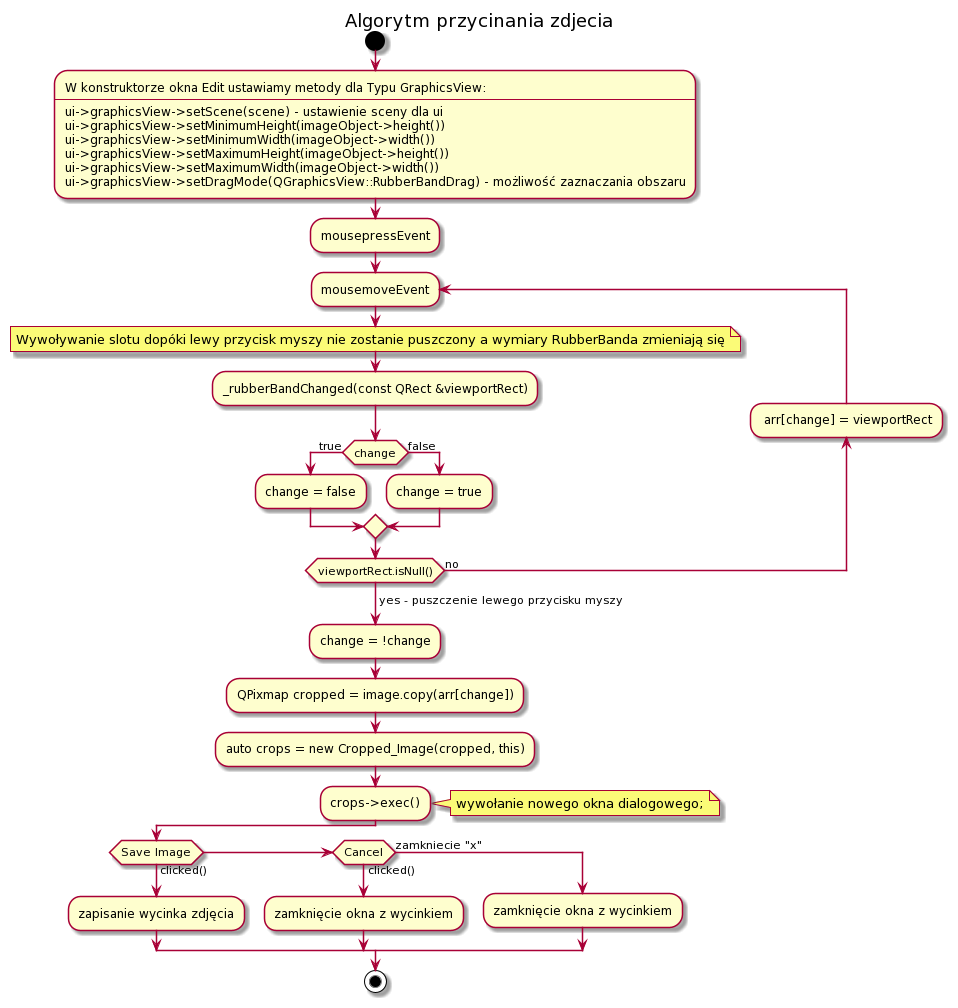

The diagram above was rendered by PlantUML. Its source (embedded in the PNG):
@startuml
Title Algorytm przycinania zdjecia

start
:W konstruktorze okna Edit ustawiamy metody dla Typu GraphicsView:
----
ui->graphicsView->setScene(scene) - ustawienie sceny dla ui
ui->graphicsView->setMinimumHeight(imageObject->height())
ui->graphicsView->setMinimumWidth(imageObject->width())
ui->graphicsView->setMaximumHeight(imageObject->height())
ui->graphicsView->setMaximumWidth(imageObject->width())
ui->graphicsView->setDragMode(QGraphicsView::RubberBandDrag) - możliwość zaznaczania obszaru;
:mousepressEvent;
repeat :mousemoveEvent;
note left: Wywoływanie slotu dopóki lewy przycisk myszy nie zostanie puszczony a wymiary RubberBanda zmieniają się
:_rubberBandChanged(const QRect &viewportRect);
if(change) then (true)
:change = false;
else (false)
:change = true;
endif

backward: arr[change] = viewportRect;
repeat while (viewportRect.isNull()) is (no)
->yes - puszczenie lewego przycisku myszy;
:change = !change;
:QPixmap cropped = image.copy(arr[change]);
:auto crops = new Cropped_Image(cropped, this);
:crops->exec();
note right: wywołanie nowego okna dialogowego;
if(Save Image) then (clicked())
:zapisanie wycinka zdjęcia;
elseif(Cancel) then (clicked())
:zamknięcie okna z wycinkiem;
else(zamkniecie "x")
:zamknięcie okna z wycinkiem;
endif
stop
@enduml